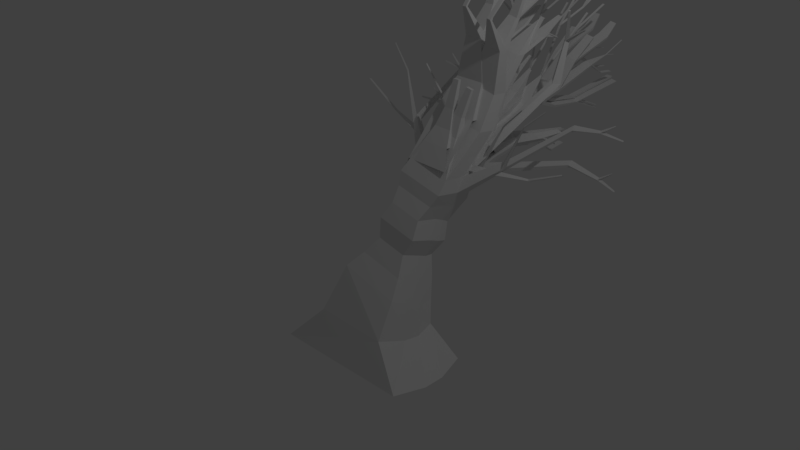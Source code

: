 # Source: arbusto2.blend  (saved by Blender 2.77.0; exported with 4.5.12 LTS)
import bpy
from mathutils import Matrix  # noqa: F401  (used for matrix-valued properties, if any)

bpy.ops.wm.read_factory_settings(use_empty=True)
scene = bpy.context.scene
scene.name = 'Scene'

# ---- collections
col_collection_1 = bpy.data.collections.new('Collection 1'); scene.collection.children.link(col_collection_1)

# ---- materials (node trees are filled in below, after node groups)
mat_material = bpy.data.materials.new('Material')
mat_material.alpha_threshold = 0.0
mat_material.use_transparent_shadow = False
mat_material.roughness = 0.5
mat_material.line_color = (0.0, 0.0, 0.0, 1.0)

# ---- material node trees

# ---- world
world_world = bpy.data.worlds.new('World'); scene.world = world_world
world_world.color = (0.05088, 0.05088, 0.05088)
world_world.use_sun_shadow = False
world_world.sun_shadow_jitter_overblur = 0.0
world_world.cycles.sampling_method = 'MANUAL'

# ---- cameras
cam_camera = bpy.data.cameras.new('Camera')
cam_camera.clip_end = 100.0
cam_camera.lens = 35.0
cam_camera.sensor_width = 32.0
cam_camera.sensor_height = 18.0
cam_camera.ortho_scale = 7.314
cam_camera.dof.focus_distance = 0.0
cam_camera.dof.aperture_fstop = 128.0

# ---- lights
light_lamp = bpy.data.lights.new('Lamp', 'POINT')
light_lamp.transmission_factor = 0.0
light_lamp.cutoff_distance = 30.0
light_lamp.energy = 100.0
light_lamp.shadow_buffer_clip_start = 1.001
light_lamp.shadow_soft_size = 0.1
light_lamp.shadow_maximum_resolution = 0.006
light_lamp.use_absolute_resolution = True

# ---- meshes
me_cube = bpy.data.meshes.new('Cube')
me_cube.from_pydata([(0.4303, 0.6108, -1.131), (0.47, -0.3713, -0.9505), (-0.638, -0.3713, -0.9523), (-0.6778, 0.6108, -1.133), (0.5716, 1.199, 0.8005), (0.6165, 0.6737, 1.004), (-0.008259, 0.6737, 1.142), (-0.05324, 1.199, 0.9383), (0.3503, 0.6998, -0.7995), (0.4146, -0.07924, -0.5079), (-0.4614, -0.07924, -0.3146), (-0.5257, 0.6998, -0.6062), (0.2964, 0.7712, -0.5131), (0.3521, 0.09685, -0.2607), (-0.3007, 0.09685, -0.1167), (-0.3564, 0.7712, -0.3691), (0.2497, 0.8075, -0.2066), (0.2969, 0.2355, 0.007539), (-0.1377, 0.2355, 0.1034), (-0.185, 0.8075, -0.1107), (0.3786, 0.9218, 0.005222), (0.4319, 0.2762, 0.2469), (-0.1595, 0.2762, 0.3773), (-0.2128, 0.9218, 0.1357), (0.3728, 0.9732, 0.2663), (0.4215, 0.3843, 0.4867), (-0.04909, 0.3843, 0.5905), (-0.09772, 0.9732, 0.3701), (0.4578, 1.057, 0.4324), (0.51, 0.5066, 0.669), (-0.05274, 0.5066, 0.7932), (-0.1049, 1.057, 0.5566), (0.5512, 1.146, 0.6014), (0.602, 0.562, 0.8318), (-0.06766, 0.562, 0.9796), (-0.1185, 1.146, 0.7492), (0.9645, 0.5897, -1.423), (0.9639, -0.5798, -1.426), (-1.162, -0.5798, -1.507), (-1.161, 0.5897, -1.504), (0.4855, 0.08268, -1.135), (-0.7296, 0.08268, -1.113), (0.6426, 0.9743, 0.9864), (-0.03946, 0.9743, 1.137), (-0.5447, 0.2907, -0.5014), (0.4116, 0.2907, -0.7123), (-0.3645, 0.4258, -0.2639), (0.3481, 0.4258, -0.4211), (-0.182, 0.5213, -0.002716), (0.2924, 0.5213, -0.1074), (-0.2091, 0.6059, 0.2813), (0.4365, 0.6059, 0.1388), (-0.08603, 0.6929, 0.5256), (0.4276, 0.6929, 0.4123), (-0.09197, 0.8053, 0.738), (0.5224, 0.8053, 0.6024), (-0.1075, 0.8842, 0.9448), (0.6235, 0.8842, 0.7836), (0.9918, -0.04263, -1.554), (-1.241, -0.04263, -1.612), (0.5556, 0.8182, 1.264), (0.1564, 0.8182, 1.352), (0.5722, 1.01, 1.253), (0.1365, 1.01, 1.349), (0.5234, 0.9442, 1.465), (0.2699, 0.9442, 1.521), (0.534, 1.066, 1.457), (0.2573, 1.066, 1.518), (0.5137, 1.045, 1.705), (0.3799, 1.045, 1.735), (0.5193, 1.109, 1.701), (0.3732, 1.109, 1.733), (0.5399, 1.379, 1.072), (0.08988, 1.379, 1.172), (0.5911, 1.217, 1.206), (0.0998, 1.217, 1.315), (0.5419, 1.599, 1.257), (0.1656, 1.599, 1.34), (0.5847, 1.464, 1.368), (0.1739, 1.464, 1.459), (-0.7393, 0.3413, -1.167), (-0.05309, 1.104, 1.07), (-0.562, 0.4928, -0.5872), (-0.38, 0.5986, -0.3398), (-0.1958, 0.6657, -0.06891), (-0.2245, 0.7702, 0.2066), (-0.1005, 0.8413, 0.4559), (-0.1074, 0.9427, 0.6632), (-0.1225, 1.031, 0.871), (-1.239, 0.268, -1.614), (0.4716, 0.3413, -1.188), (0.6267, 1.104, 0.9197), (0.3911, 0.4928, -0.7975), (0.3302, 0.5986, -0.4965), (0.2771, 0.6657, -0.1732), (0.419, 0.7702, 0.06461), (0.4115, 0.8413, 0.343), (0.5049, 0.9427, 0.5281), (0.6061, 1.031, 0.7103), (0.9893, 0.268, -1.555), (0.09427, 1.323, 1.286), (0.5839, 1.323, 1.178), (0.1724, 1.566, 1.449), (0.5818, 1.566, 1.359), (0.5523, 1.678, 1.575), (0.2903, 1.678, 1.633), (0.2893, 1.743, 1.627), (0.5505, 1.743, 1.569), (0.5496, 1.802, 1.815), (0.3938, 1.802, 1.85), (0.3933, 1.841, 1.846), (0.5485, 1.841, 1.812), (0.5623, 1.842, 2.105), (0.5042, 1.842, 2.118), (0.504, 1.857, 2.117), (0.5619, 1.857, 2.104), (0.5602, 2.047, 2.064), (0.4887, 2.047, 2.08), (0.4885, 2.065, 2.078), (0.5597, 2.065, 2.062), (0.5841, 2.263, 2.262), (0.5504, 2.263, 2.27), (0.5503, 2.271, 2.269), (0.5839, 2.271, 2.261), (0.5848, 2.051, 2.25), (0.5448, 2.051, 2.259), (0.5446, 2.061, 2.258), (0.5845, 2.061, 2.249), (0.5365, 2.069, 1.805), (0.4013, 2.069, 1.835), (0.4009, 2.103, 1.832), (0.5356, 2.103, 1.802), (0.5384, 2.339, 2.043), (0.4999, 2.339, 2.052), (0.4998, 2.348, 2.051), (0.5381, 2.348, 2.043), (0.5693, 2.011, 1.381), (0.193, 2.011, 1.464), (0.1999, 1.977, 1.574), (0.6093, 1.977, 1.483), (0.5319, 2.299, 1.5), (0.2772, 2.299, 1.557), (0.2818, 2.276, 1.631), (0.559, 2.276, 1.57), (0.499, 2.623, 1.892), (0.472, 2.623, 1.898), (0.4725, 2.62, 1.906), (0.5019, 2.62, 1.9), (0.5099, 2.649, 1.499), (0.2967, 2.649, 1.546), (0.3006, 2.63, 1.609), (0.5326, 2.63, 1.557), (0.5227, 2.998, 1.593), (0.3246, 2.998, 1.637), (0.3282, 2.98, 1.694), (0.5437, 2.98, 1.647), (0.5728, 3.253, 1.968), (0.437, 3.253, 1.998), (0.4395, 3.241, 2.038), (0.5872, 3.241, 2.005), (0.6181, 3.564, 2.245), (0.5125, 3.564, 2.269), (0.5144, 3.555, 2.299), (0.6294, 3.555, 2.274), (0.6204, 3.897, 2.184), (0.4846, 3.897, 2.214), (0.4871, 3.885, 2.253), (0.6348, 3.885, 2.221), (0.6324, 4.06, 2.358), (0.5471, 4.06, 2.377), (0.5487, 4.053, 2.402), (0.6414, 4.053, 2.382), (0.5238, 3.73, 1.814), (0.4163, 3.73, 1.837), (0.4183, 3.72, 1.869), (0.5352, 3.72, 1.843), (0.492, 4.112, 1.891), (0.4777, 4.112, 1.894), (0.478, 4.111, 1.898), (0.4935, 4.111, 1.895), (0.4841, 4.315, 1.855), (0.4698, 4.315, 1.858), (0.4701, 4.314, 1.862), (0.4856, 4.314, 1.859), (0.5277, 4.425, 2.053), (0.5134, 4.425, 2.056), (0.5137, 4.424, 2.06), (0.5292, 4.424, 2.056), (0.4483, 4.095, 1.613), (0.4004, 4.095, 1.623), (0.4013, 4.091, 1.637), (0.4534, 4.091, 1.626), (0.4404, 4.353, 1.577), (0.3925, 4.353, 1.587), (0.3933, 4.349, 1.601), (0.4454, 4.349, 1.59), (0.4446, 3.031, 1.348), (0.2923, 3.031, 1.381), (0.295, 3.017, 1.426), (0.4607, 3.017, 1.389), (0.3891, 3.626, 1.261), (0.306, 3.626, 1.279), (0.3076, 3.618, 1.303), (0.3979, 3.618, 1.283), (0.4121, 4.566, 1.365), (0.3291, 4.566, 1.384), (0.3306, 4.558, 1.408), (0.4209, 4.558, 1.388), (0.3338, 4.224, 1.011), (0.2508, 4.224, 1.029), (0.2523, 4.216, 1.053), (0.3427, 4.216, 1.033), (0.6501, 2.761, 2.577), (0.6231, 2.761, 2.583), (0.6236, 2.759, 2.591), (0.653, 2.759, 2.585), (0.7333, 2.966, 2.954), (0.7063, 2.966, 2.96), (0.7068, 2.964, 2.968), (0.7361, 2.964, 2.961), (0.6869, 3.189, 2.744), (0.6599, 3.189, 2.75), (0.6604, 3.186, 2.758), (0.6898, 3.186, 2.751), (0.779, 3.466, 3.161), (0.752, 3.466, 3.167), (0.7525, 3.464, 3.175), (0.7818, 3.464, 3.169), (0.7237, 3.445, 2.911), (0.6967, 3.445, 2.917), (0.6972, 3.443, 2.925), (0.7266, 3.443, 2.918), (0.6141, 3.114, 2.414), (0.5871, 3.114, 2.42), (0.5876, 3.112, 2.428), (0.617, 3.112, 2.421), (0.6785, 3.669, 2.706), (0.6515, 3.669, 2.712), (0.652, 3.667, 2.72), (0.6814, 3.667, 2.713), (0.6647, 3.328, 2.643), (0.6377, 3.328, 2.649), (0.6382, 3.325, 2.657), (0.6676, 3.325, 2.651), (0.4844, 1.76, 0.9241), (0.07781, 1.76, 1.014), (0.5307, 1.614, 1.045), (0.08678, 1.614, 1.143), (0.07791, 1.698, 1.099), (0.5203, 1.698, 1.002), (0.4103, 2.267, 0.9689), (0.164, 2.267, 1.023), (0.4383, 2.178, 1.042), (0.1694, 2.178, 1.102), (0.164, 2.229, 1.075), (0.432, 2.229, 1.016), (0.3855, 2.8, 0.8657), (0.1429, 2.8, 0.9192), (0.4131, 2.713, 0.9379), (0.1483, 2.713, 0.9963), (0.143, 2.763, 0.9702), (0.407, 2.763, 0.912), (0.6961, 2.487, 1.08), (0.5577, 2.487, 1.111), (0.7118, 2.437, 1.121), (0.5607, 2.437, 1.155), (0.5577, 2.466, 1.14), (0.7083, 2.466, 1.107), (0.8189, 2.744, 1.145), (0.7415, 2.744, 1.162), (0.8277, 2.716, 1.168), (0.7432, 2.716, 1.187), (0.7415, 2.732, 1.179), (0.8258, 2.732, 1.16), (0.8241, 2.583, 1.024), (0.6857, 2.583, 1.055), (0.8399, 2.533, 1.065), (0.6887, 2.533, 1.098), (0.6857, 2.562, 1.084), (0.8363, 2.562, 1.05), (0.2862, 3.514, 0.8179), (0.2129, 3.514, 0.8341), (0.2129, 3.503, 0.8495), (0.2927, 3.503, 0.8319), (0.3303, 3.185, 0.6154), (0.08772, 3.185, 0.6689), (0.3579, 3.097, 0.6875), (0.09307, 3.097, 0.746), (0.08778, 3.148, 0.7199), (0.3517, 3.148, 0.6617), (0.2277, 3.601, 0.6065), (0.1771, 3.601, 0.6176), (0.2334, 3.582, 0.6215), (0.1782, 3.582, 0.6337), (0.1771, 3.593, 0.6283), (0.2321, 3.593, 0.6161), (0.5646, 1.161, 2.051), (0.4793, 1.161, 2.07), (0.5682, 1.202, 2.049), (0.4751, 1.202, 2.069), (0.7362, 1.144, 1.547), (0.1114, 1.144, 1.685), (0.7623, 1.359, 1.529), (0.0802, 1.359, 1.679), (0.7153, 1.409, 1.965), (0.3063, 1.409, 2.055), (0.7323, 1.606, 1.953), (0.2859, 1.606, 2.052), (0.7198, 1.833, 2.378), (0.476, 1.833, 2.432), (0.73, 1.951, 2.371), (0.4638, 1.951, 2.43), (0.6471, 2.354, 2.763), (0.704, 2.354, 2.75), (0.6447, 2.327, 2.764), (0.7068, 2.327, 2.751), (0.6982, 2.327, 2.513), (0.5525, 2.327, 2.545), (0.7043, 2.397, 2.509), (0.5452, 2.397, 2.544), (0.6941, 2.691, 2.71), (0.639, 2.691, 2.722), (0.6964, 2.717, 2.708), (0.6362, 2.717, 2.722), (0.6844, 2.605, 2.45), (0.5387, 2.605, 2.482), (0.6905, 2.675, 2.446), (0.5314, 2.675, 2.481), (0.7472, 1.449, 2.503), (0.5038, 1.449, 2.557), (0.7574, 1.566, 2.496), (0.4917, 1.566, 2.555), (0.7649, 1.713, 2.87), (0.6421, 1.713, 2.897), (0.7701, 1.772, 2.866), (0.636, 1.772, 2.896), (0.7395, 1.26, 2.919), (0.6857, 1.26, 2.93), (0.7417, 1.286, 2.917), (0.683, 1.286, 2.93), (0.7947, 1.452, 3.169), (0.7409, 1.452, 3.181), (0.7969, 1.478, 3.167), (0.7382, 1.478, 3.18), (0.8488, 1.861, 3.441), (0.8064, 1.861, 3.451), (0.8506, 1.881, 3.44), (0.8043, 1.881, 3.45), (0.8202, 2.14, 3.12), (0.6973, 2.14, 3.147), (0.8253, 2.199, 3.117), (0.6912, 2.199, 3.146), (0.8361, 2.693, 3.378), (0.7915, 2.693, 3.388), (0.838, 2.715, 3.377), (0.7892, 2.715, 3.388), (0.811, 2.61, 3.078), (0.6881, 2.61, 3.106), (0.8161, 2.669, 3.075), (0.682, 2.669, 3.105), (1.088, 1.207, 1.247), (1.078, 1.16, 1.143), (1.08, 1.274, 1.213), (1.069, 1.236, 1.105), (1.375, 2.21, 1.536), (1.368, 2.181, 1.47), (1.369, 2.253, 1.514), (1.363, 2.228, 1.446), (1.566, 2.52, 1.432), (1.563, 2.504, 1.397), (1.563, 2.542, 1.42), (1.56, 2.529, 1.384), (1.898, 2.542, 1.379), (1.897, 2.535, 1.363), (1.897, 2.552, 1.373), (1.895, 2.546, 1.357), (1.783, 2.519, 1.554), (1.781, 2.512, 1.541), (1.78, 2.522, 1.536), (1.376, 1.203, 1.787), (1.374, 1.191, 1.761), (1.372, 1.21, 1.751), (1.676, 1.202, 2.038), (1.675, 1.195, 2.022), (1.673, 1.207, 2.015), (0.5832, 1.359, 1.045), (0.5457, 1.284, 0.951), (0.6033, 1.414, 0.9859), (0.5685, 1.346, 0.8854), (1.34, 2.27, 1.032), (1.316, 2.222, 0.9729), (1.352, 2.305, 0.995), (1.33, 2.262, 0.9315), (1.663, 2.439, 0.8362), (1.651, 2.414, 0.8049), (1.67, 2.457, 0.8166), (1.658, 2.434, 0.7831), (2.0, 2.293, 0.8024), (1.995, 2.282, 0.7884), (2.003, 2.301, 0.7936), (1.998, 2.291, 0.7787), (1.886, 2.383, 0.9828), (1.881, 2.373, 0.9704), (1.884, 2.381, 0.9617), (0.902, 1.409, 1.631), (0.8927, 1.391, 1.608), (0.8983, 1.406, 1.591), (1.216, 1.36, 1.918), (1.21, 1.348, 1.903), (1.214, 1.358, 1.893), (0.6288, 1.164, 1.012), (0.4939, 1.064, 1.013), (0.5661, 1.238, 1.067), (0.4246, 1.147, 1.075), (0.9947, 2.378, 1.952), (0.9095, 2.315, 1.952), (0.9551, 2.425, 1.986), (0.8656, 2.367, 1.991), (0.916, 2.604, 2.45), (0.8712, 2.57, 2.45), (0.8952, 2.628, 2.468), (0.8482, 2.598, 2.47), (1.044, 2.409, 2.882), (1.024, 2.394, 2.882), (1.035, 2.42, 2.89), (1.014, 2.406, 2.891), (1.209, 2.529, 2.65), (1.191, 2.515, 2.65), (1.182, 2.526, 2.658), (1.512, 1.232, 1.11), (1.479, 1.207, 1.11), (1.462, 1.228, 1.125), (2.025, 1.167, 1.352), (2.003, 1.151, 1.353), (1.992, 1.164, 1.362), (-0.04417, 1.199, 0.9199), (-0.03937, 0.6737, 1.129), (0.6003, 0.6737, 1.114), (-0.06628, 0.562, 0.9575), (-0.06897, 0.9743, 1.117), (-0.09868, 0.8842, 0.9158), (0.08167, 0.8182, 1.366), (0.4903, 0.8182, 1.357), (0.06276, 1.01, 1.359), (0.5089, 1.01, 1.349), (0.1606, 0.9442, 1.554), (0.4201, 0.9442, 1.548), (0.1486, 1.066, 1.549), (0.4319, 1.066, 1.543), (0.2272, 1.045, 1.785), (0.3642, 1.045, 1.782), (0.2208, 1.109, 1.782), (0.3704, 1.109, 1.779), (0.05124, 1.379, 1.176), (0.512, 1.379, 1.166), (0.03338, 1.217, 1.319), (0.5363, 1.217, 1.307), (0.09312, 1.599, 1.356), (0.4784, 1.599, 1.347), (0.07819, 1.464, 1.475), (0.4987, 1.464, 1.465), (-0.06938, 1.104, 1.049), (-0.09917, 1.031, 0.8405), (0.5348, 1.323, 1.278), (0.03353, 1.323, 1.289), (0.4978, 1.566, 1.455), (0.07866, 1.566, 1.465), (0.1588, 1.678, 1.668), (0.4271, 1.678, 1.662), (0.4265, 1.743, 1.655), (0.1591, 1.743, 1.662), (0.2186, 1.802, 1.9), (0.378, 1.802, 1.897), (0.3777, 1.841, 1.893), (0.2188, 1.841, 1.897), (0.2752, 1.842, 2.185), (0.3346, 1.842, 2.184), (0.3345, 1.857, 2.182), (0.2752, 1.857, 2.184), (0.2674, 2.047, 2.144), (0.3405, 2.047, 2.143), (0.3404, 2.065, 2.141), (0.2675, 2.065, 2.143), (0.2913, 2.263, 2.343), (0.3258, 2.263, 2.342), (0.3257, 2.271, 2.341), (0.2913, 2.271, 2.342), (0.2878, 2.051, 2.331), (0.3287, 2.051, 2.33), (0.3286, 2.061, 2.329), (0.2878, 2.061, 2.33), (0.2288, 2.069, 1.887), (0.3672, 2.069, 1.884), (0.3669, 2.103, 1.881), (0.229, 2.103, 1.884), (0.2837, 2.339, 2.119), (0.3231, 2.339, 2.118), (0.323, 2.348, 2.117), (0.2837, 2.348, 2.118), (0.09605, 2.011, 1.483), (0.4813, 2.011, 1.474), (0.5007, 1.977, 1.582), (0.08159, 1.977, 1.592), (0.1608, 2.299, 1.59), (0.4216, 2.299, 1.584), (0.4347, 2.276, 1.658), (0.151, 2.276, 1.664), (0.286, 2.623, 1.963), (0.3136, 2.623, 1.963), (0.315, 2.62, 1.97), (0.2849, 2.62, 1.971), (0.1819, 2.649, 1.584), (0.4002, 2.649, 1.579), (0.4112, 2.63, 1.64), (0.1737, 2.63, 1.646), (0.1918, 2.998, 1.678), (0.3946, 2.998, 1.673), (0.4048, 2.98, 1.73), (0.1842, 2.98, 1.735), (0.2324, 3.253, 2.054), (0.3714, 3.253, 2.051), (0.3784, 3.241, 2.09), (0.2272, 3.241, 2.094), (0.2542, 3.564, 2.334), (0.3624, 3.564, 2.332), (0.3679, 3.555, 2.362), (0.2502, 3.555, 2.365), (0.2374, 3.897, 2.275), (0.3764, 3.897, 2.272), (0.3835, 3.885, 2.311), (0.2322, 3.885, 2.314), (0.2673, 4.06, 2.447), (0.3546, 4.06, 2.445), (0.359, 4.053, 2.47), (0.264, 4.053, 2.472), (0.2431, 3.73, 1.892), (0.3532, 3.73, 1.89), (0.3587, 3.72, 1.921), (0.239, 3.72, 1.924), (0.2924, 4.112, 1.96), (0.307, 4.112, 1.96), (0.3078, 4.111, 1.964), (0.2919, 4.111, 1.964), (0.2916, 4.315, 1.923), (0.3062, 4.315, 1.923), (0.3069, 4.314, 1.927), (0.291, 4.314, 1.927), (0.2962, 4.425, 2.126), (0.3108, 4.425, 2.125), (0.3116, 4.424, 2.129), (0.2957, 4.424, 2.13), (0.2688, 4.095, 1.68), (0.3178, 4.095, 1.678), (0.3203, 4.091, 1.692), (0.2669, 4.091, 1.693), (0.2679, 4.353, 1.643), (0.3169, 4.353, 1.642), (0.3194, 4.349, 1.655), (0.2661, 4.349, 1.657), (0.2094, 3.031, 1.421), (0.3653, 3.031, 1.418), (0.3731, 3.017, 1.461), (0.2035, 3.017, 1.465), (0.2426, 3.626, 1.324), (0.3276, 3.626, 1.322), (0.3319, 3.618, 1.346), (0.2394, 3.618, 1.348), (0.245, 4.566, 1.43), (0.33, 4.566, 1.428), (0.3343, 4.558, 1.452), (0.2418, 4.558, 1.454), (0.2367, 4.224, 1.067), (0.3217, 4.224, 1.065), (0.326, 4.216, 1.089), (0.2335, 4.216, 1.091), (0.3021, 2.761, 2.664), (0.3297, 2.761, 2.664), (0.3311, 2.759, 2.671), (0.3011, 2.759, 2.672), (0.311, 2.966, 3.05), (0.3386, 2.966, 3.05), (0.34, 2.964, 3.057), (0.3099, 2.964, 3.058), (0.306, 3.189, 2.835), (0.3337, 3.189, 2.834), (0.3351, 3.186, 2.842), (0.305, 3.186, 2.843), (0.3158, 3.466, 3.262), (0.3435, 3.466, 3.262), (0.3449, 3.464, 3.269), (0.3148, 3.464, 3.27), (0.31, 3.445, 3.006), (0.3376, 3.445, 3.005), (0.339, 3.443, 3.013), (0.3089, 3.443, 3.014), (0.2983, 3.114, 2.497), (0.3259, 3.114, 2.497), (0.3273, 3.112, 2.504), (0.2972, 3.112, 2.505), (0.3051, 3.669, 2.796), (0.3328, 3.669, 2.795), (0.3342, 3.667, 2.803), (0.3041, 3.667, 2.804), (0.3037, 3.328, 2.732), (0.3313, 3.328, 2.731), (0.3327, 3.325, 2.739), (0.3026, 3.325, 2.74), (0.06985, 1.76, 1.019), (0.4861, 1.76, 1.01), (0.05372, 1.614, 1.148), (0.5082, 1.614, 1.137), (0.5064, 1.698, 1.093), (0.05345, 1.698, 1.103), (0.1525, 2.267, 1.045), (0.4047, 2.267, 1.039), (0.1428, 2.178, 1.123), (0.4181, 2.178, 1.117), (0.417, 2.229, 1.09), (0.1426, 2.229, 1.096), (0.152, 2.8, 0.9389), (0.4004, 2.8, 0.9332), (0.1424, 2.713, 1.016), (0.4135, 2.713, 1.009), (0.4125, 2.763, 0.9828), (0.1422, 2.763, 0.989), (-0.0986, 2.487, 1.221), (0.04313, 2.487, 1.218), (-0.1041, 2.437, 1.265), (0.05063, 2.437, 1.261), (0.05002, 2.466, 1.246), (-0.1042, 2.466, 1.25), (-0.2024, 2.744, 1.314), (-0.1231, 2.744, 1.312), (-0.2055, 2.716, 1.338), (-0.1189, 2.716, 1.336), (-0.1193, 2.732, 1.328), (-0.2055, 2.732, 1.33), (-0.2363, 2.583, 1.197), (-0.0946, 2.583, 1.194), (-0.2418, 2.533, 1.241), (-0.0871, 2.533, 1.237), (-0.0877, 2.562, 1.222), (-0.2419, 2.562, 1.226), (0.2371, 3.514, 0.8689), (0.3122, 3.514, 0.8672), (0.3158, 3.503, 0.8822), (0.2342, 3.503, 0.884), (0.4076, 3.097, 0.7531), (0.4066, 3.148, 0.7265), (0.26, 1.161, 2.133), (0.3474, 1.161, 2.131), (0.256, 1.202, 2.132), (0.3513, 1.202, 2.129), (-0.02661, 1.144, 1.684), (0.613, 1.144, 1.669), (-0.0562, 1.359, 1.673), (0.6421, 1.359, 1.657), (0.09316, 1.409, 2.085), (0.5118, 1.409, 2.075), (0.07379, 1.606, 2.078), (0.5308, 1.606, 2.067), (0.187, 1.833, 2.487), (0.4366, 1.833, 2.481), (0.1754, 1.951, 2.483), (0.448, 1.951, 2.477), (0.3492, 2.354, 2.844), (0.2909, 2.354, 2.845), (0.3519, 2.327, 2.845), (0.2883, 2.327, 2.846), (0.2401, 2.327, 2.613), (0.3893, 2.327, 2.61), (0.2332, 2.397, 2.611), (0.3961, 2.397, 2.607), (0.2909, 2.691, 2.804), (0.3474, 2.691, 2.802), (0.2883, 2.717, 2.803), (0.3499, 2.717, 2.801), (0.2387, 2.605, 2.549), (0.3878, 2.605, 2.546), (0.2317, 2.675, 2.547), (0.3946, 2.675, 2.543), (0.1902, 1.449, 2.615), (0.4393, 1.449, 2.61), (0.1786, 1.566, 2.611), (0.4506, 1.566, 2.605), (0.2602, 1.713, 2.976), (0.3859, 1.713, 2.973), (0.2544, 1.772, 2.974), (0.3916, 1.772, 2.97), (0.2965, 1.26, 3.017), (0.3515, 1.26, 3.016), (0.294, 1.286, 3.016), (0.354, 1.286, 3.015), (0.3024, 1.452, 3.273), (0.3574, 1.452, 3.272), (0.2998, 1.478, 3.272), (0.3599, 1.478, 3.271), (0.3146, 1.861, 3.551), (0.358, 1.861, 3.55), (0.3126, 1.881, 3.55), (0.3599, 1.881, 3.549), (0.2661, 2.14, 3.232), (0.3918, 2.14, 3.229), (0.2603, 2.199, 3.23), (0.3975, 2.199, 3.227), (0.312, 2.693, 3.487), (0.3577, 2.693, 3.486), (0.3098, 2.715, 3.486), (0.3598, 2.715, 3.485), (0.2651, 2.61, 3.189), (0.3908, 2.61, 3.187), (0.2593, 2.669, 3.187), (0.3965, 2.669, 3.184), (-0.4397, 1.207, 1.477), (-0.4551, 1.16, 1.373), (-0.4399, 1.274, 1.441), (-0.4553, 1.236, 1.334), (-0.6492, 2.21, 1.826), (-0.6589, 2.181, 1.76), (-0.6494, 2.253, 1.803), (-0.6591, 2.228, 1.735), (-0.8601, 2.52, 1.769), (-0.8652, 2.504, 1.735), (-0.8601, 2.542, 1.758), (-0.8653, 2.529, 1.722), (-1.195, 2.542, 1.797), (-1.198, 2.535, 1.781), (-1.195, 2.552, 1.792), (-1.198, 2.546, 1.776), (-1.041, 2.519, 1.94), (-1.043, 2.512, 1.926), (-1.043, 2.522, 1.921), (-0.5912, 1.203, 2.069), (-0.595, 1.191, 2.043), (-0.5951, 1.21, 2.034), (-0.8229, 1.202, 2.385), (-0.8254, 1.195, 2.368), (-0.8254, 1.207, 2.362), (0.002644, 1.359, 1.16), (0.01673, 1.284, 1.06), (-0.03086, 1.414, 1.108), (-0.02103, 1.346, 1.002), (-0.7351, 2.27, 1.328), (-0.7262, 2.222, 1.264), (-0.7563, 2.305, 1.294), (-0.7501, 2.262, 1.228), (-1.096, 2.439, 1.214), (-1.091, 2.414, 1.181), (-1.107, 2.457, 1.197), (-1.104, 2.434, 1.162), (-1.431, 2.293, 1.261), (-1.429, 2.282, 1.247), (-1.436, 2.301, 1.254), (-1.435, 2.291, 1.238), (-1.277, 2.383, 1.41), (-1.276, 2.373, 1.396), (-1.28, 2.381, 1.389), (-0.1676, 1.409, 1.805), (-0.1641, 1.391, 1.78), (-0.1734, 1.406, 1.766), (-0.4045, 1.36, 2.159), (-0.4022, 1.348, 2.143), (-0.4082, 1.358, 2.133), (-0.04938, 1.164, 1.139), (0.08188, 1.064, 1.108), (0.02451, 1.238, 1.177), (0.1637, 1.147, 1.151), (-0.1814, 2.378, 2.139), (-0.09844, 2.315, 2.119), (-0.1347, 2.425, 2.163), (-0.04668, 2.367, 2.146), (0.01346, 2.604, 2.604), (0.05709, 2.57, 2.593), (0.03802, 2.628, 2.616), (0.08431, 2.598, 2.608), (-0.008198, 2.409, 3.054), (0.01128, 2.394, 3.05), (0.002766, 2.42, 3.06), (0.02342, 2.406, 3.056), (-0.2235, 2.529, 2.868), (-0.2061, 2.515, 2.864), (-0.1953, 2.526, 2.87), (-0.8842, 1.232, 1.444), (-0.8518, 1.207, 1.436), (-0.8315, 1.228, 1.447), (-1.324, 1.167, 1.802), (-1.303, 1.151, 1.797), (-1.29, 1.164, 1.804)], [], [(80, 3, 39, 89), (6, 5, 60, 61), (57, 42, 5, 33), (33, 5, 6, 34), (88, 81, 7, 35), (8, 0, 3, 11), (12, 8, 11, 15), (80, 82, 11, 3), (1, 9, 10, 2), (40, 45, 9, 1), (16, 12, 15, 19), (82, 83, 15, 11), (9, 13, 14, 10), (45, 47, 13, 9), (20, 16, 19, 23), (83, 84, 19, 15), (13, 17, 18, 14), (47, 49, 17, 13), (24, 20, 23, 27), (84, 85, 23, 19), (17, 21, 22, 18), (49, 51, 21, 17), (28, 24, 27, 31), (85, 86, 27, 23), (21, 25, 26, 22), (51, 53, 25, 21), (32, 28, 31, 35), (86, 87, 31, 27), (25, 29, 30, 26), (53, 55, 29, 25), (4, 32, 35, 7), (87, 88, 35, 31), (29, 33, 34, 30), (55, 57, 33, 29), (58, 37, 38, 59), (1, 2, 38, 37), (3, 0, 36, 39), (40, 1, 37, 58), (90, 40, 58, 99), (99, 58, 59, 89), (97, 98, 57, 55), (30, 34, 56, 54), (96, 97, 55, 53), (26, 30, 54, 52), (95, 96, 53, 51), (22, 26, 52, 50), (94, 95, 51, 49), (18, 22, 50, 48), (93, 94, 49, 47), (14, 18, 48, 46), (92, 93, 47, 45), (10, 14, 46, 44), (90, 92, 45, 40), (2, 10, 44, 41), (34, 6, 43, 56), (42, 57, 361, 360), (4, 7, 73, 72), (2, 41, 59, 38), (62, 63, 67, 66), (5, 42, 62, 60), (42, 43, 63, 62), (43, 6, 61, 63), (67, 65, 69, 71), (61, 60, 64, 65), (63, 61, 65, 67), (60, 62, 66, 64), (70, 71, 299, 298), (64, 66, 70, 68), (66, 67, 71, 70), (65, 64, 68, 69), (100, 75, 79, 102), (91, 4, 72, 101), (43, 42, 74, 75), (81, 43, 75, 100), (78, 103, 107, 104), (101, 72, 76, 103), (72, 73, 77, 76), (75, 74, 78, 79), (74, 101, 103, 78), (76, 77, 137, 136), (7, 81, 100, 73), (42, 91, 101, 74), (73, 100, 102, 77), (32, 4, 91, 98), (0, 8, 92, 90), (8, 12, 93, 92), (12, 16, 94, 93), (16, 20, 95, 94), (20, 24, 96, 95), (24, 28, 97, 96), (28, 32, 98, 97), (36, 99, 89, 39), (0, 90, 99, 36), (54, 56, 88, 87), (52, 54, 87, 86), (50, 52, 86, 85), (48, 50, 85, 84), (46, 48, 84, 83), (44, 46, 83, 82), (41, 44, 82, 80), (56, 43, 81, 88), (41, 80, 89, 59), (107, 106, 110, 111), (103, 102, 106, 107), (79, 78, 104, 105), (102, 79, 105, 106), (110, 109, 113, 114), (105, 104, 108, 109), (106, 105, 109, 110), (104, 107, 111, 108), (115, 114, 113, 112), (108, 111, 115, 112), (111, 110, 114, 115), (109, 108, 112, 113), (109, 110, 118, 117), (111, 108, 116, 119), (110, 111, 119, 118), (108, 109, 117, 116), (116, 117, 121, 120), (117, 118, 122, 121), (119, 116, 120, 123), (118, 119, 123, 122), (117, 116, 124, 125), (118, 117, 125, 126), (116, 119, 127, 124), (119, 118, 126, 127), (106, 107, 131, 130), (104, 105, 129, 128), (105, 106, 130, 129), (107, 104, 128, 131), (129, 130, 134, 133), (131, 128, 132, 135), (130, 131, 135, 134), (128, 129, 133, 132), (138, 139, 143, 142), (102, 103, 139, 138), (103, 76, 136, 139), (77, 102, 138, 137), (143, 140, 144, 147), (137, 138, 142, 141), (139, 136, 140, 143), (136, 137, 141, 140), (144, 145, 213, 212), (140, 141, 145, 144), (142, 143, 147, 146), (141, 142, 146, 145), (140, 143, 151, 148), (141, 140, 148, 149), (143, 142, 150, 151), (142, 141, 149, 150), (151, 150, 154, 155), (150, 149, 153, 154), (148, 151, 155, 152), (149, 148, 152, 153), (152, 155, 159, 156), (153, 152, 156, 157), (155, 154, 158, 159), (154, 153, 157, 158), (159, 158, 162, 163), (158, 157, 161, 162), (156, 159, 163, 160), (157, 156, 160, 161), (158, 159, 167, 166), (157, 158, 166, 165), (159, 156, 164, 167), (156, 157, 165, 164), (167, 164, 168, 171), (164, 165, 169, 168), (166, 167, 171, 170), (165, 166, 170, 169), (155, 152, 172, 175), (152, 153, 173, 172), (154, 155, 175, 174), (153, 154, 174, 173), (175, 172, 176, 179), (172, 173, 177, 176), (174, 175, 179, 178), (173, 174, 178, 177), (179, 176, 180, 183), (176, 177, 181, 180), (178, 179, 183, 182), (177, 178, 182, 181), (176, 179, 187, 184), (177, 176, 184, 185), (179, 178, 186, 187), (178, 177, 185, 186), (172, 175, 191, 188), (173, 172, 188, 189), (175, 174, 190, 191), (174, 173, 189, 190), (189, 188, 192, 193), (191, 190, 194, 195), (190, 189, 193, 194), (188, 191, 195, 192), (150, 151, 199, 198), (149, 150, 198, 197), (151, 148, 196, 199), (148, 149, 197, 196), (199, 196, 200, 203), (196, 197, 201, 200), (198, 199, 203, 202), (197, 198, 202, 201), (202, 203, 207, 206), (201, 202, 206, 205), (203, 200, 204, 207), (200, 201, 205, 204), (203, 202, 210, 211), (202, 201, 209, 210), (200, 203, 211, 208), (201, 200, 208, 209), (214, 215, 219, 218), (146, 147, 215, 214), (145, 146, 214, 213), (147, 144, 212, 215), (216, 217, 218, 219), (213, 214, 218, 217), (215, 212, 216, 219), (212, 213, 217, 216), (215, 214, 222, 223), (214, 213, 221, 222), (212, 215, 223, 220), (213, 212, 220, 221), (220, 223, 227, 224), (221, 220, 224, 225), (223, 222, 226, 227), (222, 221, 225, 226), (223, 220, 228, 231), (220, 221, 229, 228), (222, 223, 231, 230), (221, 222, 230, 229), (145, 144, 232, 233), (147, 146, 234, 235), (146, 145, 233, 234), (144, 147, 235, 232), (233, 232, 236, 237), (235, 234, 238, 239), (234, 233, 237, 238), (232, 235, 239, 236), (232, 233, 241, 240), (234, 235, 243, 242), (233, 234, 242, 241), (235, 232, 240, 243), (7, 4, 244, 245), (81, 43, 247, 248), (42, 91, 249, 246), (42, 43, 247, 246), (91, 4, 244, 249), (7, 81, 248, 245), (249, 244, 250, 255), (246, 247, 253, 252), (245, 248, 254, 251), (248, 247, 253, 254), (246, 249, 255, 252), (245, 244, 250, 251), (254, 253, 259, 260), (252, 255, 261, 258), (251, 250, 256, 257), (255, 250, 256, 261), (252, 253, 259, 258), (251, 254, 260, 257), (253, 254, 266, 265), (255, 252, 264, 267), (250, 251, 263, 262), (250, 255, 267, 262), (253, 252, 264, 265), (254, 251, 263, 266), (265, 266, 272, 271), (267, 264, 270, 273), (262, 263, 269, 268), (262, 267, 273, 268), (265, 264, 270, 271), (266, 263, 269, 272), (266, 265, 277, 278), (264, 267, 279, 276), (263, 262, 274, 275), (267, 262, 274, 279), (264, 265, 277, 276), (263, 266, 278, 275), (261, 256, 280, 283), (257, 260, 282, 281), (257, 256, 280, 281), (256, 261, 289, 284), (258, 259, 287, 286), (260, 257, 285, 288), (260, 259, 287, 288), (258, 261, 289, 286), (256, 257, 285, 284), (284, 289, 295, 290), (286, 287, 293, 292), (288, 285, 291, 294), (288, 287, 293, 294), (286, 289, 295, 292), (284, 285, 291, 290), (298, 299, 297, 296), (69, 68, 296, 297), (71, 69, 297, 299), (68, 70, 298, 296), (5, 6, 301, 300), (42, 5, 300, 302), (43, 42, 302, 303), (6, 43, 303, 301), (301, 303, 307, 305), (302, 300, 304, 306), (303, 302, 306, 307), (300, 301, 305, 304), (306, 304, 308, 310), (307, 306, 310, 311), (304, 305, 309, 308), (305, 307, 311, 309), (309, 311, 315, 313), (310, 308, 312, 314), (311, 310, 314, 315), (308, 309, 313, 312), (311, 309, 317, 319), (308, 310, 318, 316), (310, 311, 319, 318), (309, 308, 316, 317), (318, 319, 323, 322), (317, 316, 320, 321), (319, 317, 321, 323), (316, 318, 322, 320), (319, 318, 326, 327), (316, 317, 325, 324), (317, 319, 327, 325), (318, 316, 324, 326), (306, 307, 331, 330), (305, 304, 328, 329), (307, 305, 329, 331), (304, 306, 330, 328), (329, 328, 332, 333), (331, 329, 333, 335), (328, 330, 334, 332), (330, 331, 335, 334), (328, 329, 337, 336), (329, 331, 339, 337), (330, 328, 336, 338), (331, 330, 338, 339), (339, 338, 342, 343), (336, 337, 341, 340), (337, 339, 343, 341), (338, 336, 340, 342), (335, 333, 345, 347), (332, 334, 346, 344), (334, 335, 347, 346), (333, 332, 344, 345), (333, 335, 351, 349), (334, 332, 348, 350), (335, 334, 350, 351), (332, 333, 349, 348), (351, 350, 354, 355), (348, 349, 353, 352), (349, 351, 355, 353), (350, 348, 352, 354), (350, 351, 359, 358), (349, 348, 356, 357), (351, 349, 357, 359), (348, 350, 358, 356), (363, 362, 366, 367), (91, 42, 360, 362), (98, 91, 362, 363), (57, 98, 363, 361), (364, 365, 369, 368), (361, 363, 367, 365), (360, 361, 365, 364), (362, 360, 364, 366), (371, 370, 374, 375), (366, 364, 368, 370), (367, 366, 370, 371), (365, 367, 371, 369), (375, 374, 372, 373), (369, 371, 375, 373), (368, 369, 373, 372), (370, 368, 372, 374), (369, 368, 376, 377), (371, 369, 377, 378), (361, 360, 379, 380), (363, 361, 380, 381), (380, 379, 382, 383), (381, 380, 383, 384), (388, 387, 391, 392), (389, 390, 394, 393), (386, 388, 392, 390), (385, 386, 390, 389), (387, 385, 389, 391), (396, 395, 399, 400), (391, 389, 393, 395), (392, 391, 395, 396), (390, 392, 396, 394), (400, 399, 397, 398), (394, 396, 400, 398), (393, 394, 398, 397), (395, 393, 397, 399), (394, 393, 401, 402), (396, 394, 402, 403), (386, 385, 404, 405), (388, 386, 405, 406), (405, 404, 407, 408), (406, 405, 408, 409), (413, 412, 416, 417), (414, 415, 419, 418), (411, 413, 417, 415), (410, 411, 415, 414), (412, 410, 414, 416), (421, 420, 424, 425), (416, 414, 418, 420), (417, 416, 420, 421), (415, 417, 421, 419), (425, 424, 422, 423), (419, 421, 425, 423), (418, 419, 423, 422), (420, 418, 422, 424), (419, 418, 426, 427), (421, 419, 427, 428), (411, 410, 429, 430), (413, 411, 430, 431), (430, 429, 432, 433), (431, 430, 433, 434), (437, 436, 441, 442), (440, 439, 436, 438), (439, 440, 714, 713), (443, 444, 448, 447), (436, 439, 443, 441), (448, 446, 450, 452), (442, 441, 445, 446), (444, 442, 446, 448), (441, 443, 447, 445), (451, 452, 652, 651), (445, 447, 451, 449), (447, 448, 452, 451), (446, 445, 449, 450), (463, 456, 460, 465), (461, 435, 453, 464), (459, 466, 470, 467), (464, 453, 457, 466), (453, 454, 458, 457), (456, 455, 459, 460), (455, 464, 466, 459), (457, 458, 500, 499), (439, 461, 464, 455), (454, 463, 465, 458), (470, 469, 473, 474), (466, 465, 469, 470), (460, 459, 467, 468), (465, 460, 468, 469), (473, 472, 476, 477), (468, 467, 471, 472), (469, 468, 472, 473), (467, 470, 474, 471), (478, 477, 476, 475), (471, 474, 478, 475), (474, 473, 477, 478), (472, 471, 475, 476), (472, 473, 481, 480), (474, 471, 479, 482), (473, 474, 482, 481), (471, 472, 480, 479), (479, 480, 484, 483), (480, 481, 485, 484), (482, 479, 483, 486), (481, 482, 486, 485), (480, 479, 487, 488), (481, 480, 488, 489), (479, 482, 490, 487), (482, 481, 489, 490), (469, 470, 494, 493), (467, 468, 492, 491), (468, 469, 493, 492), (470, 467, 491, 494), (492, 493, 497, 496), (494, 491, 495, 498), (493, 494, 498, 497), (491, 492, 496, 495), (501, 502, 506, 505), (465, 466, 502, 501), (466, 457, 499, 502), (458, 465, 501, 500), (506, 503, 507, 510), (500, 501, 505, 504), (502, 499, 503, 506), (499, 500, 504, 503), (507, 508, 576, 575), (503, 504, 508, 507), (505, 506, 510, 509), (504, 505, 509, 508), (503, 506, 514, 511), (504, 503, 511, 512), (506, 505, 513, 514), (505, 504, 512, 513), (514, 513, 517, 518), (513, 512, 516, 517), (511, 514, 518, 515), (512, 511, 515, 516), (515, 518, 522, 519), (516, 515, 519, 520), (518, 517, 521, 522), (517, 516, 520, 521), (522, 521, 525, 526), (521, 520, 524, 525), (519, 522, 526, 523), (520, 519, 523, 524), (521, 522, 530, 529), (520, 521, 529, 528), (522, 519, 527, 530), (519, 520, 528, 527), (530, 527, 531, 534), (527, 528, 532, 531), (529, 530, 534, 533), (528, 529, 533, 532), (518, 515, 535, 538), (515, 516, 536, 535), (517, 518, 538, 537), (516, 517, 537, 536), (538, 535, 539, 542), (535, 536, 540, 539), (537, 538, 542, 541), (536, 537, 541, 540), (542, 539, 543, 546), (539, 540, 544, 543), (541, 542, 546, 545), (540, 541, 545, 544), (539, 542, 550, 547), (540, 539, 547, 548), (542, 541, 549, 550), (541, 540, 548, 549), (535, 538, 554, 551), (536, 535, 551, 552), (538, 537, 553, 554), (537, 536, 552, 553), (552, 551, 555, 556), (554, 553, 557, 558), (553, 552, 556, 557), (551, 554, 558, 555), (513, 514, 562, 561), (512, 513, 561, 560), (514, 511, 559, 562), (511, 512, 560, 559), (562, 559, 563, 566), (559, 560, 564, 563), (561, 562, 566, 565), (560, 561, 565, 564), (565, 566, 570, 569), (564, 565, 569, 568), (566, 563, 567, 570), (563, 564, 568, 567), (566, 565, 573, 574), (565, 564, 572, 573), (563, 566, 574, 571), (564, 563, 571, 572), (577, 578, 582, 581), (509, 510, 578, 577), (508, 509, 577, 576), (510, 507, 575, 578), (579, 580, 581, 582), (576, 577, 581, 580), (578, 575, 579, 582), (575, 576, 580, 579), (578, 577, 585, 586), (577, 576, 584, 585), (575, 578, 586, 583), (576, 575, 583, 584), (583, 586, 590, 587), (584, 583, 587, 588), (586, 585, 589, 590), (585, 584, 588, 589), (586, 583, 591, 594), (583, 584, 592, 591), (585, 586, 594, 593), (584, 585, 593, 592), (508, 507, 595, 596), (510, 509, 597, 598), (509, 508, 596, 597), (507, 510, 598, 595), (596, 595, 599, 600), (598, 597, 601, 602), (597, 596, 600, 601), (595, 598, 602, 599), (595, 596, 604, 603), (597, 598, 606, 605), (596, 597, 605, 604), (598, 595, 603, 606), (439, 461, 612, 609), (461, 435, 607, 612), (612, 607, 613, 618), (609, 610, 616, 615), (608, 611, 617, 614), (611, 610, 616, 617), (609, 612, 618, 615), (608, 607, 613, 614), (617, 616, 622, 623), (615, 618, 624, 621), (614, 613, 619, 620), (618, 613, 619, 624), (615, 616, 622, 621), (614, 617, 623, 620), (616, 617, 629, 628), (618, 615, 627, 630), (613, 614, 626, 625), (613, 618, 630, 625), (616, 615, 627, 628), (617, 614, 626, 629), (628, 629, 635, 634), (630, 627, 633, 636), (625, 626, 632, 631), (625, 630, 636, 631), (628, 627, 633, 634), (629, 626, 632, 635), (629, 628, 640, 641), (627, 630, 642, 639), (626, 625, 637, 638), (630, 625, 637, 642), (627, 628, 640, 639), (626, 629, 641, 638), (624, 619, 643, 646), (620, 623, 645, 644), (620, 619, 643, 644), (623, 622, 647, 648), (651, 652, 650, 649), (450, 449, 649, 650), (452, 450, 650, 652), (449, 451, 651, 649), (436, 437, 654, 653), (439, 436, 653, 655), (654, 656, 660, 658), (655, 653, 657, 659), (656, 655, 659, 660), (653, 654, 658, 657), (659, 657, 661, 663), (660, 659, 663, 664), (657, 658, 662, 661), (658, 660, 664, 662), (662, 664, 668, 666), (663, 661, 665, 667), (664, 663, 667, 668), (661, 662, 666, 665), (664, 662, 670, 672), (661, 663, 671, 669), (663, 664, 672, 671), (662, 661, 669, 670), (671, 672, 676, 675), (670, 669, 673, 674), (672, 670, 674, 676), (669, 671, 675, 673), (672, 671, 679, 680), (669, 670, 678, 677), (670, 672, 680, 678), (671, 669, 677, 679), (659, 660, 684, 683), (658, 657, 681, 682), (660, 658, 682, 684), (657, 659, 683, 681), (682, 681, 685, 686), (684, 682, 686, 688), (681, 683, 687, 685), (683, 684, 688, 687), (681, 682, 690, 689), (682, 684, 692, 690), (683, 681, 689, 691), (684, 683, 691, 692), (692, 691, 695, 696), (689, 690, 694, 693), (690, 692, 696, 694), (691, 689, 693, 695), (688, 686, 698, 700), (685, 687, 699, 697), (687, 688, 700, 699), (686, 685, 697, 698), (686, 688, 704, 702), (687, 685, 701, 703), (688, 687, 703, 704), (685, 686, 702, 701), (704, 703, 707, 708), (701, 702, 706, 705), (702, 704, 708, 706), (703, 701, 705, 707), (703, 704, 712, 711), (702, 701, 709, 710), (704, 702, 710, 712), (701, 703, 711, 709), (716, 715, 719, 720), (461, 439, 713, 715), (462, 461, 715, 716), (440, 462, 716, 714), (717, 718, 722, 721), (714, 716, 720, 718), (713, 714, 718, 717), (715, 713, 717, 719), (724, 723, 727, 728), (719, 717, 721, 723), (720, 719, 723, 724), (718, 720, 724, 722), (728, 727, 725, 726), (722, 724, 728, 726), (721, 722, 726, 725), (723, 721, 725, 727), (722, 721, 729, 730), (724, 722, 730, 731), (714, 713, 732, 733), (716, 714, 733, 734), (733, 732, 735, 736), (734, 733, 736, 737), (741, 740, 744, 745), (742, 743, 747, 746), (739, 741, 745, 743), (738, 739, 743, 742), (740, 738, 742, 744), (749, 748, 752, 753), (744, 742, 746, 748), (745, 744, 748, 749), (743, 745, 749, 747), (753, 752, 750, 751), (747, 749, 753, 751), (746, 747, 751, 750), (748, 746, 750, 752), (747, 746, 754, 755), (749, 747, 755, 756), (739, 738, 757, 758), (741, 739, 758, 759), (758, 757, 760, 761), (759, 758, 761, 762), (766, 765, 769, 770), (767, 768, 772, 771), (764, 766, 770, 768), (763, 764, 768, 767), (765, 763, 767, 769), (774, 773, 777, 778), (769, 767, 771, 773), (770, 769, 773, 774), (768, 770, 774, 772), (778, 777, 775, 776), (772, 774, 778, 776), (771, 772, 776, 775), (773, 771, 775, 777), (772, 771, 779, 780), (774, 772, 780, 781), (764, 763, 782, 783), (766, 764, 783, 784), (783, 782, 785, 786), (784, 783, 786, 787)])
me_cube.materials.append(mat_material)
me_cube.use_remesh_preserve_volume = False
me_cube.use_remesh_preserve_attributes = False
me_cube.use_mirror_vertex_groups = False
me_cube.update()

# ---- objects
ob_cube = bpy.data.objects.new('Cube', me_cube)
ob_lamp = bpy.data.objects.new('Lamp', light_lamp)
ob_camera = bpy.data.objects.new('Camera', cam_camera)

# ---- transforms, parenting, visibility, modifiers, constraints
ob_cube.location = (0.0, 0.0, 0.0)
ob_cube.lock_rotations_4d = False
ob_cube.empty_display_type = 'ARROWS'
ob_cube.lineart.crease_threshold = 0.0
ob_lamp.location = (4.076, 1.005, 5.904)
ob_lamp.rotation_euler = (0.6503, 0.05522, 1.866)
ob_lamp.lock_rotations_4d = False
ob_lamp.empty_display_type = 'ARROWS'
ob_lamp.color = (0.0, 0.0, 0.0, 0.0)
ob_lamp.lineart.crease_threshold = 0.0
ob_camera.location = (7.481, -6.508, 5.344)
ob_camera.rotation_euler = (1.109, 0.01082, 0.8149)
ob_camera.lock_rotations_4d = False
ob_camera.empty_display_type = 'ARROWS'
ob_camera.color = (0.0, 0.0, 0.0, 0.0)
ob_camera.display_type = 'WIRE'
ob_camera.lineart.crease_threshold = 0.0

# ---- collection membership
col_collection_1.objects.link(ob_cube)
col_collection_1.objects.link(ob_lamp)
col_collection_1.objects.link(ob_camera)

# ---- scene / render settings (as saved in the file)
scene.camera = ob_camera
scene.frame_start = 1; scene.frame_end = 250; scene.frame_set(1)
scene.render.engine = 'BLENDER_EEVEE_NEXT'
scene.render.resolution_percentage = 50
scene.render.dither_intensity = 0.0
scene.cycles.use_denoising = False
scene.cycles.samples = 128
scene.cycles.sampling_pattern = 'TABULATED_SOBOL'
scene.cycles.light_sampling_threshold = 0.0
scene.cycles.use_adaptive_sampling = False
scene.cycles.use_light_tree = False
scene.cycles.blur_glossy = 0.0
scene.cycles.sample_clamp_indirect = 0.0
scene.view_settings.view_transform = 'Standard'
bpy.context.view_layer.update()
